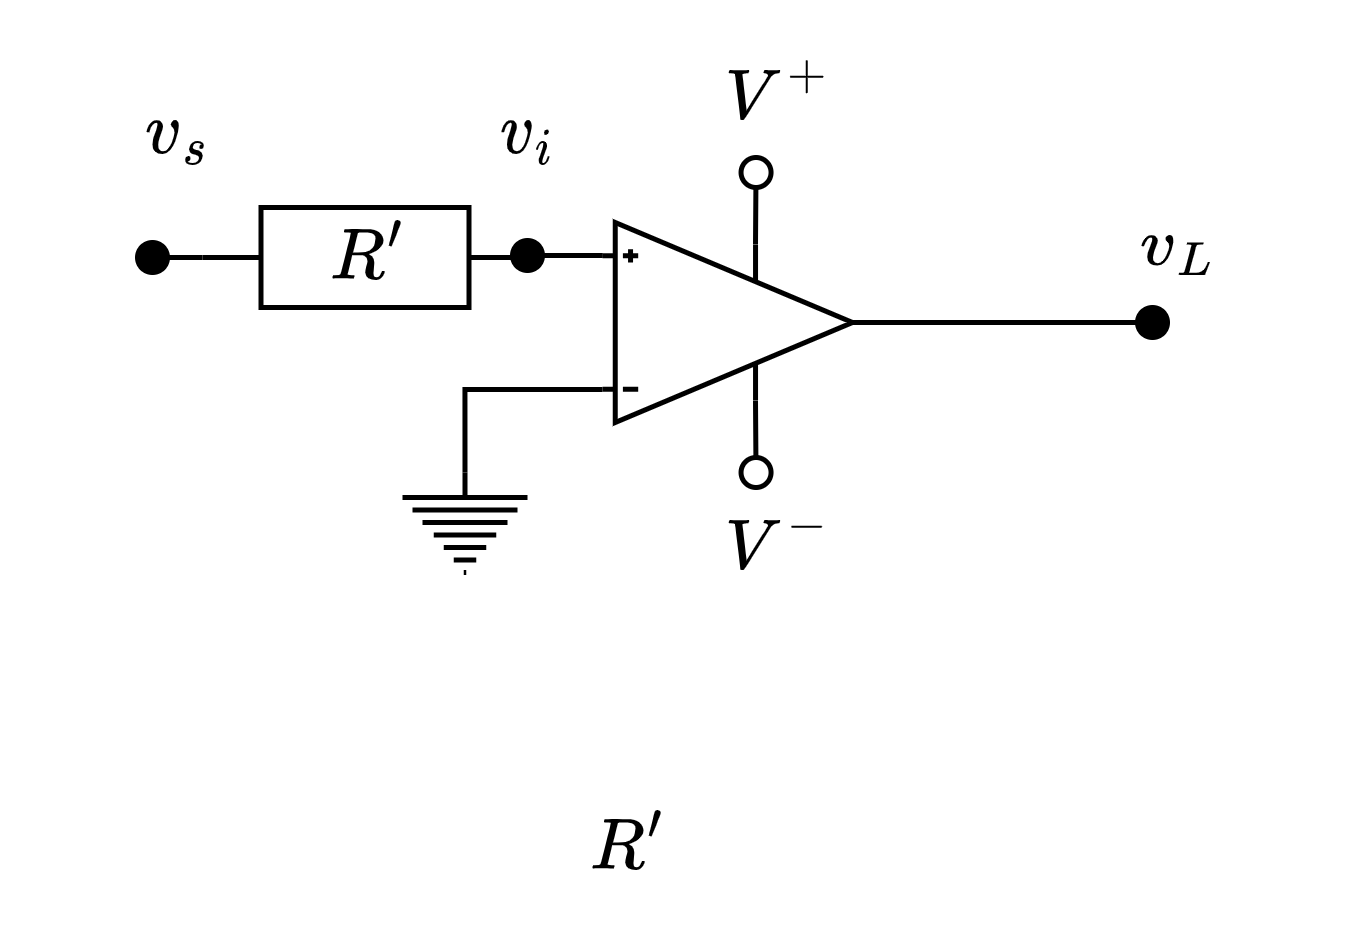

The diagram above was exported from draw.io. Its source (the exported page's mxGraphModel, read from the mxfile embedded in the PNG):
<mxGraphModel dx="331" dy="203" grid="1" gridSize="10" guides="1" tooltips="1" connect="1" arrows="1" fold="1" page="1" pageScale="1" pageWidth="850" pageHeight="1100" math="1" shadow="0">
  <root>
    <mxCell id="0" />
    <mxCell id="1" parent="0" />
    <mxCell id="JqWdeiLRb2e9tr_mvFng-15" style="edgeStyle=orthogonalEdgeStyle;rounded=0;orthogonalLoop=1;jettySize=auto;html=1;exitX=0.612;exitY=0.11;exitDx=0;exitDy=0;exitPerimeter=0;strokeWidth=1;endArrow=oval;endFill=0;" parent="1" source="JqWdeiLRb2e9tr_mvFng-2" edge="1">
      <mxGeometry relative="1" as="geometry">
        <mxPoint x="270.70588235294116" y="290" as="targetPoint" />
      </mxGeometry>
    </mxCell>
    <mxCell id="JqWdeiLRb2e9tr_mvFng-16" style="edgeStyle=orthogonalEdgeStyle;rounded=0;orthogonalLoop=1;jettySize=auto;html=1;exitX=0.612;exitY=0.89;exitDx=0;exitDy=0;exitPerimeter=0;strokeWidth=1;endArrow=oval;endFill=0;" parent="1" source="JqWdeiLRb2e9tr_mvFng-2" edge="1">
      <mxGeometry relative="1" as="geometry">
        <mxPoint x="270.70588235294116" y="230" as="targetPoint" />
      </mxGeometry>
    </mxCell>
    <mxCell id="byGPeU7VRRQffCL6PlWG-5" style="edgeStyle=orthogonalEdgeStyle;rounded=0;orthogonalLoop=1;jettySize=auto;html=1;exitX=1;exitY=0.5;exitDx=0;exitDy=0;exitPerimeter=0;endArrow=oval;endFill=1;" edge="1" parent="1" source="JqWdeiLRb2e9tr_mvFng-2">
      <mxGeometry relative="1" as="geometry">
        <mxPoint x="350" y="260" as="targetPoint" />
        <Array as="points">
          <mxPoint x="350" y="260" />
        </Array>
      </mxGeometry>
    </mxCell>
    <mxCell id="byGPeU7VRRQffCL6PlWG-7" style="edgeStyle=orthogonalEdgeStyle;rounded=0;orthogonalLoop=1;jettySize=auto;html=1;exitX=0;exitY=0.165;exitDx=0;exitDy=0;exitPerimeter=0;entryX=0.5;entryY=0;entryDx=0;entryDy=0;entryPerimeter=0;endArrow=none;endFill=0;" edge="1" parent="1" source="JqWdeiLRb2e9tr_mvFng-2" target="byGPeU7VRRQffCL6PlWG-2">
      <mxGeometry relative="1" as="geometry" />
    </mxCell>
    <mxCell id="byGPeU7VRRQffCL6PlWG-11" style="edgeStyle=orthogonalEdgeStyle;rounded=0;orthogonalLoop=1;jettySize=auto;html=1;exitX=0;exitY=0.835;exitDx=0;exitDy=0;exitPerimeter=0;entryX=1;entryY=0.5;entryDx=0;entryDy=0;entryPerimeter=0;endArrow=none;endFill=0;" edge="1" parent="1" source="JqWdeiLRb2e9tr_mvFng-2" target="byGPeU7VRRQffCL6PlWG-10">
      <mxGeometry relative="1" as="geometry" />
    </mxCell>
    <mxCell id="byGPeU7VRRQffCL6PlWG-15" style="edgeStyle=orthogonalEdgeStyle;rounded=0;orthogonalLoop=1;jettySize=auto;html=1;exitX=0;exitY=0.835;exitDx=0;exitDy=0;exitPerimeter=0;entryX=1;entryY=0.5;entryDx=0;entryDy=0;entryPerimeter=0;endArrow=oval;endFill=1;" edge="1" parent="1" source="JqWdeiLRb2e9tr_mvFng-2" target="byGPeU7VRRQffCL6PlWG-10">
      <mxGeometry relative="1" as="geometry" />
    </mxCell>
    <mxCell id="JqWdeiLRb2e9tr_mvFng-2" value="" style="verticalLabelPosition=bottom;shadow=0;dashed=0;align=center;html=1;verticalAlign=top;shape=mxgraph.electrical.abstract.operational_amp_1;flipV=1;" parent="1" vertex="1">
      <mxGeometry x="240" y="240" width="50" height="40" as="geometry" />
    </mxCell>
    <mxCell id="JqWdeiLRb2e9tr_mvFng-21" value="$$V^-$$" style="text;html=1;align=center;verticalAlign=middle;resizable=0;points=[];autosize=1;strokeColor=none;fillColor=none;" parent="1" vertex="1">
      <mxGeometry x="240" y="290" width="70" height="30" as="geometry" />
    </mxCell>
    <mxCell id="JqWdeiLRb2e9tr_mvFng-22" value="$$V^+$$" style="text;html=1;align=center;verticalAlign=middle;resizable=0;points=[];autosize=1;strokeColor=none;fillColor=none;" parent="1" vertex="1">
      <mxGeometry x="240" y="200" width="70" height="30" as="geometry" />
    </mxCell>
    <mxCell id="JqWdeiLRb2e9tr_mvFng-23" value="$$v_L$$" style="text;html=1;align=center;verticalAlign=middle;resizable=0;points=[];autosize=1;strokeColor=none;fillColor=none;" parent="1" vertex="1">
      <mxGeometry x="320" y="230" width="70" height="30" as="geometry" />
    </mxCell>
    <mxCell id="BZ7NXZeooi1eUdw69Hzw-11" style="edgeStyle=orthogonalEdgeStyle;rounded=0;orthogonalLoop=1;jettySize=auto;html=1;exitX=0;exitY=0.5;exitDx=0;exitDy=0;exitPerimeter=0;entryX=0.5;entryY=0;entryDx=0;entryDy=0;entryPerimeter=0;endArrow=none;endFill=0;" parent="1" edge="1">
      <mxGeometry relative="1" as="geometry">
        <mxPoint x="320" y="380" as="sourcePoint" />
        <mxPoint x="320" y="380" as="targetPoint" />
      </mxGeometry>
    </mxCell>
    <mxCell id="BZ7NXZeooi1eUdw69Hzw-14" value="$$R'$$" style="text;html=1;align=center;verticalAlign=middle;resizable=0;points=[];autosize=1;strokeColor=none;fillColor=none;" parent="1" vertex="1">
      <mxGeometry x="215" y="350" width="60" height="30" as="geometry" />
    </mxCell>
    <mxCell id="byGPeU7VRRQffCL6PlWG-2" value="" style="pointerEvents=1;verticalLabelPosition=bottom;shadow=0;dashed=0;align=center;html=1;verticalAlign=top;shape=mxgraph.electrical.signal_sources.protective_earth;" vertex="1" parent="1">
      <mxGeometry x="200" y="290" width="25" height="20" as="geometry" />
    </mxCell>
    <mxCell id="byGPeU7VRRQffCL6PlWG-4" value="$$v_s$$" style="text;html=1;align=center;verticalAlign=middle;resizable=0;points=[];autosize=1;strokeColor=none;fillColor=none;" vertex="1" parent="1">
      <mxGeometry x="120" y="207" width="70" height="30" as="geometry" />
    </mxCell>
    <mxCell id="byGPeU7VRRQffCL6PlWG-13" style="edgeStyle=orthogonalEdgeStyle;rounded=0;orthogonalLoop=1;jettySize=auto;html=1;exitX=0;exitY=0.5;exitDx=0;exitDy=0;exitPerimeter=0;endArrow=oval;endFill=1;" edge="1" parent="1" source="byGPeU7VRRQffCL6PlWG-10">
      <mxGeometry relative="1" as="geometry">
        <mxPoint x="149.99999999999994" y="247" as="targetPoint" />
      </mxGeometry>
    </mxCell>
    <mxCell id="byGPeU7VRRQffCL6PlWG-10" value="" style="pointerEvents=1;verticalLabelPosition=bottom;shadow=0;dashed=0;align=center;html=1;verticalAlign=top;shape=mxgraph.electrical.resistors.resistor_1;rotation=0;" vertex="1" parent="1">
      <mxGeometry x="160" y="237" width="65" height="20" as="geometry" />
    </mxCell>
    <mxCell id="byGPeU7VRRQffCL6PlWG-14" value="$$v_i$$" style="text;html=1;align=center;verticalAlign=middle;resizable=0;points=[];autosize=1;strokeColor=none;fillColor=none;" vertex="1" parent="1">
      <mxGeometry x="190" y="207" width="70" height="30" as="geometry" />
    </mxCell>
    <mxCell id="byGPeU7VRRQffCL6PlWG-16" value="$$R'$$" style="text;html=1;align=center;verticalAlign=middle;resizable=0;points=[];autosize=1;strokeColor=none;fillColor=none;" vertex="1" parent="1">
      <mxGeometry x="162.5" y="232" width="60" height="30" as="geometry" />
    </mxCell>
  </root>
</mxGraphModel>